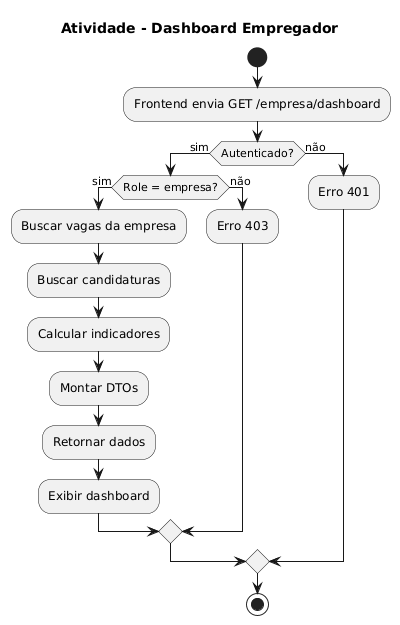

The diagram above was rendered by PlantUML. Its source (embedded in the PNG):
@startuml
title Atividade - Dashboard Empregador

start

:Frontend envia GET /empresa/dashboard;

if (Autenticado?) then (sim)
    if (Role = empresa?) then (sim)
        :Buscar vagas da empresa;
        :Buscar candidaturas;
        :Calcular indicadores;
        :Montar DTOs;
        :Retornar dados;
        :Exibir dashboard;
    else (não)
        :Erro 403;
    endif
else (não)
    :Erro 401;
endif

stop
@enduml